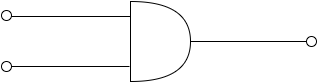

The diagram above was exported from draw.io. Its source (the exported page's mxGraphModel, read from the mxfile embedded in the PNG):
<mxGraphModel dx="786" dy="524" grid="1" gridSize="10" guides="1" tooltips="1" connect="1" arrows="1" fold="1" page="1" pageScale="1" pageWidth="850" pageHeight="1100" math="0" shadow="0">
  <root>
    <mxCell id="0" />
    <mxCell id="1" parent="0" />
    <mxCell id="sPyBt9gRbtnuHGbJwTKB-1" parent="1" style="shape=or;whiteSpace=wrap;html=1;" value="" vertex="1">
      <mxGeometry height="80" width="60" x="431" y="139" as="geometry" />
    </mxCell>
    <mxCell id="sPyBt9gRbtnuHGbJwTKB-2" edge="1" parent="1" style="endArrow=none;html=1;rounded=0;" value="">
      <mxGeometry height="50" relative="1" width="50" as="geometry">
        <Array as="points" />
        <mxPoint x="311" y="154" as="sourcePoint" />
        <mxPoint x="431" y="154" as="targetPoint" />
      </mxGeometry>
    </mxCell>
    <mxCell id="sPyBt9gRbtnuHGbJwTKB-3" edge="1" parent="1" style="endArrow=none;html=1;rounded=0;" value="">
      <mxGeometry height="50" relative="1" width="50" as="geometry">
        <Array as="points" />
        <mxPoint x="310" y="204" as="sourcePoint" />
        <mxPoint x="430" y="204" as="targetPoint" />
      </mxGeometry>
    </mxCell>
    <mxCell id="sPyBt9gRbtnuHGbJwTKB-4" edge="1" parent="1" source="sPyBt9gRbtnuHGbJwTKB-9" style="endArrow=none;html=1;rounded=0;" value="">
      <mxGeometry height="50" relative="1" width="50" as="geometry">
        <Array as="points" />
        <mxPoint x="491" y="179" as="sourcePoint" />
        <mxPoint x="611" y="179" as="targetPoint" />
      </mxGeometry>
    </mxCell>
    <mxCell id="sPyBt9gRbtnuHGbJwTKB-7" parent="1" style="ellipse;whiteSpace=wrap;html=1;aspect=fixed;" value="" vertex="1">
      <mxGeometry height="10" width="10" x="302" y="148" as="geometry" />
    </mxCell>
    <mxCell id="sPyBt9gRbtnuHGbJwTKB-8" parent="1" style="ellipse;whiteSpace=wrap;html=1;aspect=fixed;" value="" vertex="1">
      <mxGeometry height="10" width="10" x="302" y="199" as="geometry" />
    </mxCell>
    <mxCell id="sPyBt9gRbtnuHGbJwTKB-10" edge="1" parent="1" style="endArrow=none;html=1;rounded=0;" target="sPyBt9gRbtnuHGbJwTKB-9" value="">
      <mxGeometry height="50" relative="1" width="50" as="geometry">
        <Array as="points" />
        <mxPoint x="491" y="179" as="sourcePoint" />
        <mxPoint x="611" y="179" as="targetPoint" />
      </mxGeometry>
    </mxCell>
    <mxCell id="sPyBt9gRbtnuHGbJwTKB-9" parent="1" style="ellipse;whiteSpace=wrap;html=1;aspect=fixed;" value="" vertex="1">
      <mxGeometry height="10" width="10" x="607" y="174" as="geometry" />
    </mxCell>
  </root>
</mxGraphModel>